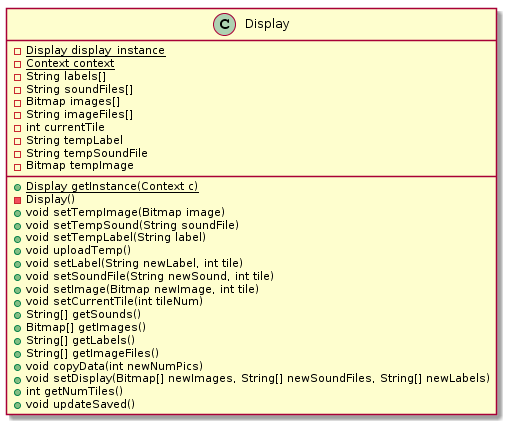

The diagram above was rendered by PlantUML. Its source (embedded in the PNG):
@startuml
class Display 
{
-{static} Display display_instance
-{static} Context context
-String labels[]
-String soundFiles[]
-Bitmap images[]
-String imageFiles[]
-int currentTile
-String tempLabel
-String tempSoundFile
-Bitmap tempImage
+{static} Display getInstance(Context c)
-Display()
+void setTempImage(Bitmap image)
+void setTempSound(String soundFile)
+void setTempLabel(String label)
+void uploadTemp()
+void setLabel(String newLabel, int tile)
+void setSoundFile(String newSound, int tile)
+void setImage(Bitmap newImage, int tile)
+void setCurrentTile(int tileNum)
+String[] getSounds()
+Bitmap[] getImages()
+String[] getLabels()
+String[] getImageFiles()
+void copyData(int newNumPics)
+void setDisplay(Bitmap[] newImages, String[] newSoundFiles, String[] newLabels)
+int getNumTiles()
+void updateSaved()
}
@enduml